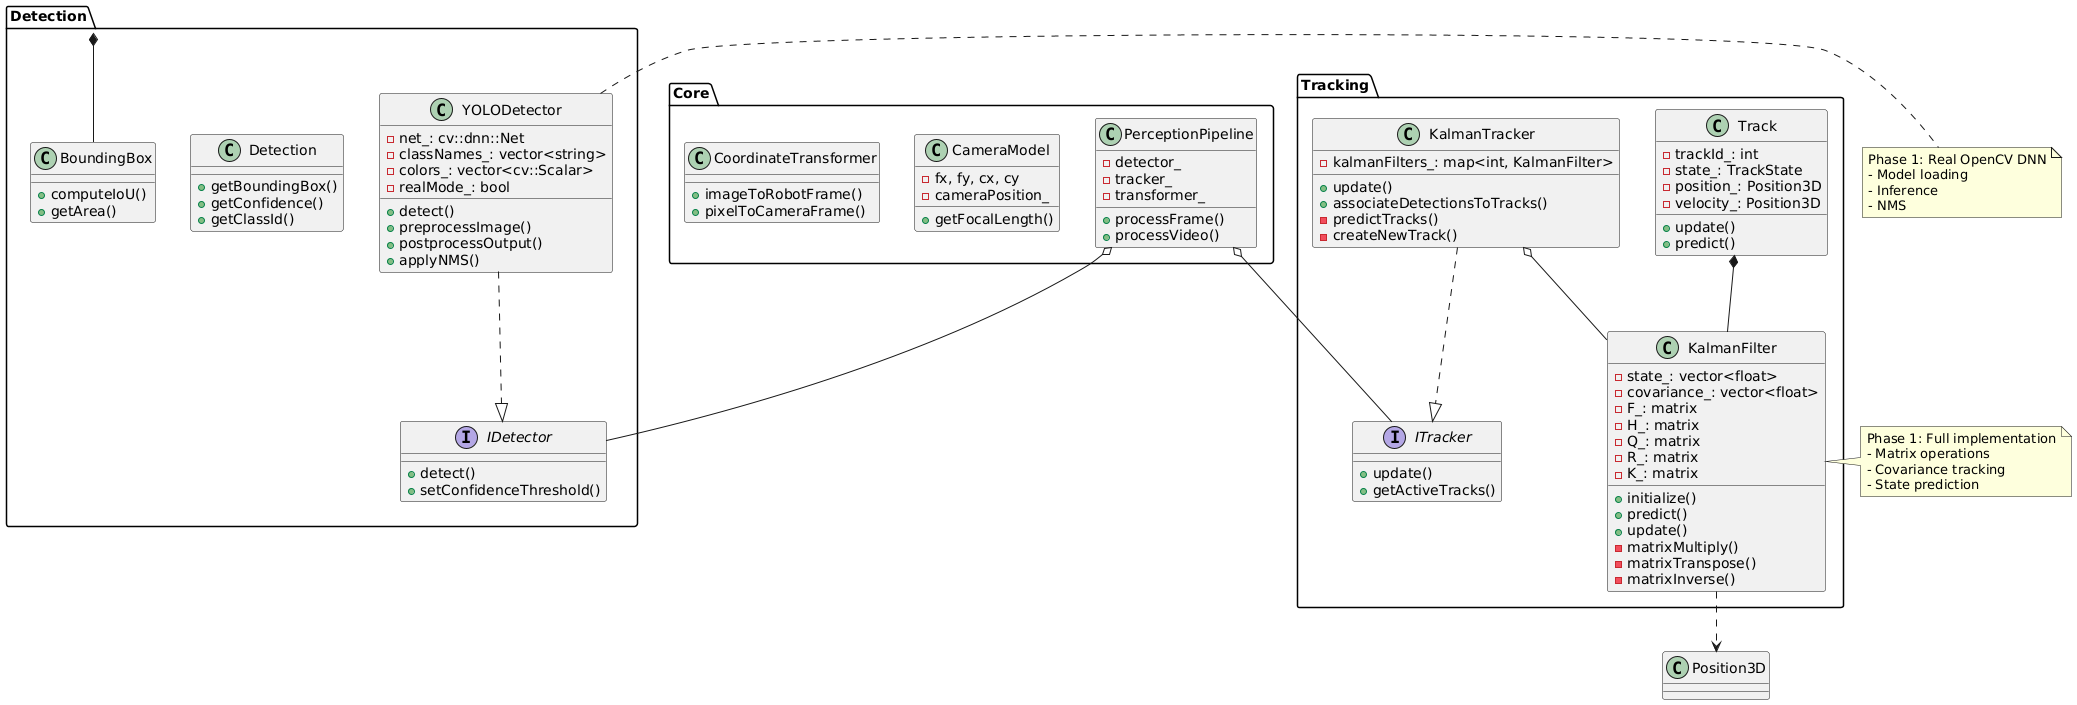

The diagram above was rendered by PlantUML. Its source (embedded in the PNG):
@startuml
' Human Perception System - Revised Class Diagram Phase 1

package Detection {
  interface IDetector {
    + detect()
    + setConfidenceThreshold()
  }
  
  class YOLODetector {
    - net_: cv::dnn::Net
    - classNames_: vector<string>
    - colors_: vector<cv::Scalar>
    - realMode_: bool
    + detect()
    + preprocessImage()
    + postprocessOutput()
    + applyNMS()
  }
  
  class Detection {
    + getBoundingBox()
    + getConfidence()
    + getClassId()
  }
  
  class BoundingBox {
    + computeIoU()
    + getArea()
  }
}

package Tracking {
  interface ITracker {
    + update()
    + getActiveTracks()
  }
  
  class KalmanTracker {
    - kalmanFilters_: map<int, KalmanFilter>
    + update()
    + associateDetectionsToTracks()
    - predictTracks()
    - createNewTrack()
  }
  
  class Track {
    - trackId_: int
    - state_: TrackState
    - position_: Position3D
    - velocity_: Position3D
    + update()
    + predict()
  }
  
  class KalmanFilter {
    - state_: vector<float>
    - covariance_: vector<float>
    - F_: matrix
    - H_: matrix
    - Q_: matrix
    - R_: matrix
    - K_: matrix
    + initialize()
    + predict()
    + update()
    - matrixMultiply()
    - matrixTranspose()
    - matrixInverse()
  }
}

package Core {
  class PerceptionPipeline {
    - detector_
    - tracker_
    - transformer_
    + processFrame()
    + processVideo()
  }
  
  class CameraModel {
    - fx, fy, cx, cy
    - cameraPosition_
    + getFocalLength()
  }
  
  class CoordinateTransformer {
    + imageToRobotFrame()
    + pixelToCameraFrame()
  }
}

YOLODetector ..|> IDetector
Detection *-- BoundingBox
KalmanTracker ..|> ITracker
KalmanTracker o-- KalmanFilter
Track *-- KalmanFilter
PerceptionPipeline o-- IDetector
PerceptionPipeline o-- ITracker
KalmanFilter ..> Position3D

note right of YOLODetector
  Phase 1: Real OpenCV DNN
  - Model loading
  - Inference
  - NMS
end note

note right of KalmanFilter
  Phase 1: Full implementation
  - Matrix operations
  - Covariance tracking
  - State prediction
end note
@enduml